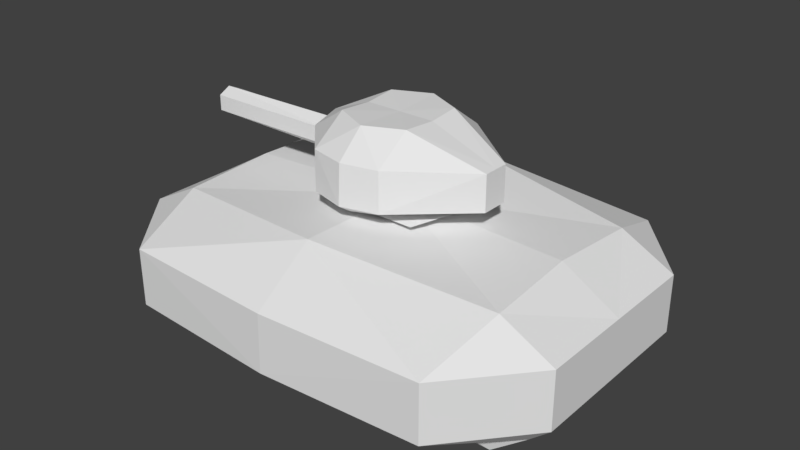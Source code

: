 # Source: Tank.blend  (saved by Blender 2.79.0; exported with 4.5.12 LTS)
import bpy
from mathutils import Matrix  # noqa: F401  (used for matrix-valued properties, if any)

bpy.ops.wm.read_factory_settings(use_empty=True)
scene = bpy.context.scene
scene.name = 'Scene'

# ---- collections
col_collection_1 = bpy.data.collections.new('Collection 1'); scene.collection.children.link(col_collection_1)

# ---- materials (node trees are filled in below, after node groups)
mat_material = bpy.data.materials.new('Material')
mat_material.alpha_threshold = 0.0
mat_material.use_transparent_shadow = False
mat_material.roughness = 0.5
mat_material.line_color = (0.0, 0.0, 0.0, 1.0)

# ---- material node trees

# ---- world
world_world = bpy.data.worlds.new('World'); scene.world = world_world
world_world.color = (0.05088, 0.05088, 0.05088)
world_world.use_sun_shadow = False
world_world.sun_shadow_jitter_overblur = 0.0
world_world.cycles.sampling_method = 'MANUAL'

# ---- meshes
me_cube_001 = bpy.data.meshes.new('Cube.001')
me_cube_001.from_pydata([(-0.2195, -0.4478, 0.1033), (-0.4743, -0.1753, 0.1159), (-0.418, -0.209, 0.02883), (-0.4743, -0.1753, 0.3376), (-0.2376, -0.4259, 0.3385), (-0.235, -0.2061, 0.4976), (-0.1149, -0.3151, 0.01232), (-0.4774, 0.0, 0.05415), (-0.4305, 0.0, 0.03538), (-0.2244, 0.0, 0.4862), (-0.4774, 0.0, 0.3845), (-0.2244, 0.0, -0.06867), (-0.01319, -0.4777, 0.3385), (-0.01056, -0.3096, 0.4976), (0.0, -0.4159, 0.0405), (0.004951, -0.5086, 0.1033), (0.2294, -0.4478, 0.1033), (0.6462, -0.08451, 0.1074), (0.4473, -0.08451, 0.0405), (0.6462, -0.08451, 0.3291), (0.2112, -0.4259, 0.3385), (0.2139, -0.2061, 0.4976), (0.3339, -0.3151, 0.01232), (0.1095, -0.3151, 0.01232), (0.6462, 0.0, 0.1074), (0.4473, 0.0, 0.0405), (0.2244, 0.0, 0.4862), (0.6462, 0.0, 0.3291), (0.0, 0.0, 0.4862), (0.2244, 0.0, -0.06867), (0.0, 0.0, -0.06867), (-0.4751, -0.06818, 0.2738), (-0.4751, -0.06818, 0.1749), (-0.4765, 0.0, 0.3254), (-0.4765, 0.0, 0.1179), (-1.377, -0.0779, 0.2738), (-1.377, -0.0779, 0.1749), (-1.379, 0.0, 0.3113), (-1.379, 0.0, 0.1476)], [], [(14, 2, 6, 23), (28, 9, 5, 13), (15, 12, 4, 0), (0, 1, 2), (3, 4, 5), (15, 0, 2, 14), (0, 4, 3, 1), (13, 5, 4, 12), (30, 23, 6, 11), (2, 8, 11, 6), (5, 9, 10, 3), (1, 7, 8, 2), (1, 3, 31, 32), (14, 23, 22, 18), (28, 13, 21, 26), (15, 16, 20, 12), (16, 18, 17), (19, 21, 20), (15, 14, 18, 16), (16, 17, 19, 20), (13, 12, 20, 21), (30, 29, 22, 23), (18, 22, 29, 25), (21, 19, 27, 26), (17, 18, 25, 24), (17, 24, 27, 19), (32, 31, 35, 36), (7, 1, 32, 34), (3, 10, 33, 31), (36, 35, 37, 38), (31, 33, 37, 35), (34, 32, 36, 38)])
me_cube_001.materials.append(mat_material)
me_cube_001.use_remesh_preserve_volume = False
me_cube_001.use_remesh_preserve_attributes = False
me_cube_001.use_mirror_vertex_groups = False
me_cube_001.update()
me_cube = bpy.data.meshes.new('Cube')
me_cube.from_pydata([(0.0, -1.121, 0.6294), (0.0, -0.7426, 0.8998), (0.0, -0.6834, 0.1623), (0.0, -1.13, 0.2705), (-1.003, -1.069, 0.2705), (-1.425, -0.5782, 0.2705), (-1.298, -0.5782, 0.1623), (-1.425, -0.5782, 0.6294), (-1.003, -1.069, 0.6294), (-1.094, -0.5774, 0.8036), (-1.075, -0.5782, -0.01444), (0.0, -0.5782, -0.01444), (-1.425, 0.0, 0.2705), (-1.298, 1.788e-07, 0.1623), (-1.075, 0.0, 0.8379), (-1.425, 0.0, 0.6294), (0.0, -2.384e-07, 0.8837), (-1.075, 1.788e-07, -0.01444), (0.0, 1.788e-07, -0.01444)], [], [(2, 6, 10, 11), (16, 14, 9, 1), (3, 0, 8, 4), (4, 5, 6), (7, 8, 9), (3, 4, 6, 2), (4, 8, 7, 5), (1, 9, 8, 0), (18, 11, 10, 17), (6, 13, 17, 10), (9, 14, 15, 7), (5, 12, 13, 6), (5, 7, 15, 12)])
me_cube.materials.append(mat_material)
me_cube.use_remesh_preserve_volume = False
me_cube.use_remesh_preserve_attributes = False
me_cube.use_mirror_vertex_groups = False
me_cube.update()

# ---- objects
ob_turret = bpy.data.objects.new('Turret', me_cube_001)
ob_body = bpy.data.objects.new('Body', me_cube)

# ---- transforms, parenting, visibility, modifiers, constraints
ob_turret.location = (0.0, 0.0, 0.896)
ob_turret.lock_rotations_4d = False
ob_turret.empty_display_type = 'ARROWS'
ob_turret.lineart.crease_threshold = 0.0
_m = ob_turret.modifiers.new('Mirror', 'MIRROR')
_m.use_axis = (False, True, False)
_m.use_clip = True
ob_body.location = (0.0, 0.0, 0.0)
ob_body.lock_rotations_4d = False
ob_body.empty_display_type = 'ARROWS'
ob_body.lineart.crease_threshold = 0.0
_m = ob_body.modifiers.new('Mirror', 'MIRROR')
_m.use_axis = (True, True, False)
_m.use_clip = True

# ---- collection membership
col_collection_1.objects.link(ob_turret)
col_collection_1.objects.link(ob_body)

# ---- scene / render settings (as saved in the file)
scene.frame_start = 1; scene.frame_end = 250; scene.frame_set(1)
scene.render.engine = 'BLENDER_EEVEE_NEXT'
scene.render.resolution_percentage = 50
scene.render.dither_intensity = 0.0
scene.cycles.use_denoising = False
scene.cycles.samples = 128
scene.cycles.sampling_pattern = 'TABULATED_SOBOL'
scene.cycles.use_adaptive_sampling = False
scene.cycles.use_light_tree = False
scene.cycles.blur_glossy = 0.0
scene.cycles.sample_clamp_indirect = 0.0
scene.view_settings.view_transform = 'Standard'
bpy.context.view_layer.update()

# ---- added for rendering (the .blend has no active camera and no usable light): camera, sun
cam_auto = bpy.data.cameras.new('AutoCamera')
cam_auto.lens = 50.0
cam_auto.sensor_width = 36.0
cam_auto.clip_end = 1000.0
ob_auto_camera = bpy.data.objects.new('AutoCamera', cam_auto)
scene.collection.objects.link(ob_auto_camera)
ob_auto_camera.location = (3.6089, -4.33068, 3.57672)
ob_auto_camera.rotation_euler = (1.09748, -7.21219e-08, 0.694738)
scene.camera = ob_auto_camera
light_auto_sun = bpy.data.lights.new('AutoSun', 'SUN')
light_auto_sun.energy = 3.0
light_auto_sun.angle = 0.0523599
ob_auto_sun = bpy.data.objects.new('AutoSun', light_auto_sun)
scene.collection.objects.link(ob_auto_sun)
ob_auto_sun.rotation_euler = (0.872665, 0.174533, 0.523599)
bpy.context.view_layer.update()

